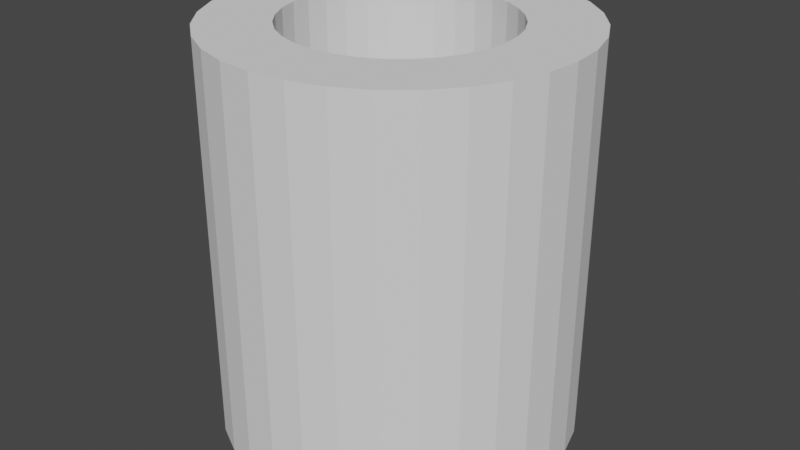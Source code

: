 # Source: HoleRim_1.blend  (saved by Blender 3.1.7; exported with 4.5.12 LTS)
import bpy
from mathutils import Matrix  # noqa: F401  (used for matrix-valued properties, if any)

bpy.ops.wm.read_factory_settings(use_empty=True)
scene = bpy.context.scene
scene.name = 'Scene'

# ---- collections
col_collection = bpy.data.collections.new('Collection'); scene.collection.children.link(col_collection)

# ---- world
world_world = bpy.data.worlds.new('World'); scene.world = world_world
world_world.use_nodes = True; world_world.node_tree.nodes.clear()
_N = world_world.node_tree.nodes; _L = world_world.node_tree.links
n0 = _N.new('ShaderNodeOutputWorld'); n0.name = 'World Output'; n0.location = (300, 300)
n1 = _N.new('ShaderNodeBackground'); n1.name = 'Background'; n1.location = (10, 300)
n1.inputs[0].default_value = (0.05088, 0.05088, 0.05088, 1.0)
_L.new(n1.outputs[0], n0.inputs[0])
n0.is_active_output = True
world_world.color = (0.05088, 0.05088, 0.05088)
world_world.use_sun_shadow = False
world_world.sun_shadow_jitter_overblur = 0.0

# ---- meshes
me_cylinder = bpy.data.meshes.new('Cylinder')
me_cylinder.from_pydata([(0.0, 0.713, -0.7964), (0.1391, 0.6993, -0.7964), (0.2728, 0.6587, -0.7964), (0.3961, 0.5928, -0.7964), (0.5041, 0.5041, -0.7964), (0.5928, 0.3961, -0.7964), (0.6587, 0.2728, -0.7964), (0.6993, 0.1391, -0.7964), (0.713, -3.116e-08, -0.7964), (0.6993, -0.1391, -0.7964), (0.6587, -0.2728, -0.7964), (0.5928, -0.3961, -0.7964), (0.5041, -0.5041, -0.7964), (0.3961, -0.5928, -0.7964), (0.2728, -0.6587, -0.7964), (0.1391, -0.6993, -0.7964), (-6.233e-08, -0.713, -0.7964), (-0.1391, -0.6993, -0.7964), (-0.2728, -0.6587, -0.7964), (-0.3961, -0.5928, -0.7964), (-0.5041, -0.5041, -0.7964), (-0.5928, -0.3961, -0.7964), (-0.6587, -0.2728, -0.7964), (-0.6993, -0.1391, -0.7964), (-0.713, 8.502e-09, -0.7964), (-0.6993, 0.1391, -0.7964), (-0.6587, 0.2728, -0.7964), (-0.5928, 0.3961, -0.7964), (-0.5041, 0.5041, -0.7964), (-0.3961, 0.5928, -0.7964), (-0.2728, 0.6587, -0.7964), (-0.1391, 0.6993, -0.7964), (-5.592e-08, 0.4363, -0.7964), (0.08511, 0.4279, -0.7964), (0.167, 0.4031, -0.7964), (0.2424, 0.3627, -0.7964), (0.3085, 0.3085, -0.7964), (0.3627, 0.2424, -0.7964), (0.4031, 0.167, -0.7964), (0.4279, 0.08511, -0.7964), (0.4363, -2.256e-09, -0.7964), (0.4279, -0.08511, -0.7964), (0.4031, -0.167, -0.7964), (0.3627, -0.2424, -0.7964), (0.3085, -0.3085, -0.7964), (0.2424, -0.3627, -0.7964), (0.167, -0.4031, -0.7964), (0.08511, -0.4279, -0.7964), (-4.661e-08, -0.4363, -0.7964), (-0.08511, -0.4279, -0.7964), (-0.167, -0.4031, -0.7964), (-0.2424, -0.3627, -0.7964), (-0.3085, -0.3085, -0.7964), (-0.3627, -0.2424, -0.7964), (-0.4031, -0.167, -0.7964), (-0.4279, -0.08511, -0.7964), (-0.4363, -1.318e-08, -0.7964), (-0.4279, 0.08511, -0.7964), (-0.4031, 0.167, -0.7964), (-0.3627, 0.2424, -0.7964), (-0.3085, 0.3085, -0.7964), (-0.2424, 0.3627, -0.7964), (-0.167, 0.4031, -0.7964), (-0.08511, 0.4279, -0.7964), (0.0, 0.713, -2.391), (0.1391, 0.6993, -2.391), (0.2728, 0.6587, -2.391), (0.3961, 0.5928, -2.391), (0.5041, 0.5041, -2.391), (0.5928, 0.3961, -2.391), (0.6587, 0.2728, -2.391), (0.6993, 0.1391, -2.391), (0.713, -3.116e-08, -2.391), (0.6993, -0.1391, -2.391), (0.6587, -0.2728, -2.391), (0.5928, -0.3961, -2.391), (0.5041, -0.5041, -2.391), (0.3961, -0.5928, -2.391), (0.2728, -0.6587, -2.391), (0.1391, -0.6993, -2.391), (-6.233e-08, -0.713, -2.391), (-0.1391, -0.6993, -2.391), (-0.2728, -0.6587, -2.391), (-0.3961, -0.5928, -2.391), (-0.5041, -0.5041, -2.391), (-0.5928, -0.3961, -2.391), (-0.6587, -0.2728, -2.391), (-0.6993, -0.1391, -2.391), (-0.713, 8.502e-09, -2.391), (-0.6993, 0.1391, -2.391), (-0.6587, 0.2728, -2.391), (-0.5928, 0.3961, -2.391), (-0.5041, 0.5041, -2.391), (-0.3961, 0.5928, -2.391), (-0.2728, 0.6587, -2.391), (-0.1391, 0.6993, -2.391), (-5.592e-08, 0.4363, -2.391), (0.08511, 0.4279, -2.391), (0.167, 0.4031, -2.391), (0.2424, 0.3627, -2.391), (0.3085, 0.3085, -2.391), (0.3627, 0.2424, -2.391), (0.4031, 0.167, -2.391), (0.4279, 0.08511, -2.391), (0.4363, -2.256e-09, -2.391), (0.4279, -0.08511, -2.391), (0.4031, -0.167, -2.391), (0.3627, -0.2424, -2.391), (0.3085, -0.3085, -2.391), (0.2424, -0.3627, -2.391), (0.167, -0.4031, -2.391), (0.08511, -0.4279, -2.391), (-4.661e-08, -0.4363, -2.391), (-0.08511, -0.4279, -2.391), (-0.167, -0.4031, -2.391), (-0.2424, -0.3627, -2.391), (-0.3085, -0.3085, -2.391), (-0.3627, -0.2424, -2.391), (-0.4031, -0.167, -2.391), (-0.4279, -0.08511, -2.391), (-0.4363, -1.318e-08, -2.391), (-0.4279, 0.08511, -2.391), (-0.4031, 0.167, -2.391), (-0.3627, 0.2424, -2.391), (-0.3085, 0.3085, -2.391), (-0.2424, 0.3627, -2.391), (-0.167, 0.4031, -2.391), (-0.08511, 0.4279, -2.391)], [], [(33, 0, 32), (48, 16, 47), (8, 40, 41), (8, 39, 40), (6, 38, 7), (7, 39, 8), (38, 39, 7), (4, 37, 5), (5, 37, 6), (2, 35, 3), (3, 36, 4), (0, 33, 1), (1, 34, 2), (30, 62, 31), (31, 63, 0), (62, 63, 31), (28, 60, 29), (29, 61, 30), (60, 61, 29), (26, 59, 27), (27, 60, 28), (24, 57, 25), (25, 58, 26), (57, 24, 56), (58, 25, 57), (27, 59, 60), (1, 33, 34), (3, 35, 36), (37, 38, 6), (59, 26, 58), (4, 36, 37), (61, 62, 30), (2, 34, 35), (32, 0, 63), (24, 55, 56), (24, 23, 55), (55, 23, 54), (22, 54, 23), (20, 52, 21), (21, 53, 22), (52, 53, 21), (18, 51, 19), (19, 52, 20), (16, 49, 17), (17, 50, 18), (14, 46, 15), (15, 47, 16), (46, 47, 15), (12, 45, 13), (13, 45, 14), (10, 43, 11), (11, 44, 12), (8, 41, 9), (9, 42, 10), (42, 9, 41), (43, 10, 42), (11, 43, 44), (45, 46, 14), (17, 49, 50), (19, 51, 52), (54, 22, 53), (45, 12, 44), (18, 50, 51), (16, 48, 49), (97, 96, 64), (112, 111, 80), (72, 105, 104), (72, 104, 103), (70, 71, 102), (71, 72, 103), (102, 71, 103), (68, 69, 101), (69, 70, 101), (66, 67, 99), (67, 68, 100), (64, 65, 97), (65, 66, 98), (94, 95, 126), (95, 64, 127), (126, 95, 127), (92, 93, 124), (93, 94, 125), (124, 93, 125), (90, 91, 123), (91, 92, 124), (88, 89, 121), (89, 90, 122), (121, 120, 88), (122, 121, 89), (91, 124, 123), (65, 98, 97), (67, 100, 99), (101, 70, 102), (123, 122, 90), (68, 101, 100), (125, 94, 126), (66, 99, 98), (96, 127, 64), (88, 120, 119), (88, 119, 87), (119, 118, 87), (86, 87, 118), (84, 85, 116), (85, 86, 117), (116, 85, 117), (82, 83, 115), (83, 84, 116), (80, 81, 113), (81, 82, 114), (78, 79, 110), (79, 80, 111), (110, 79, 111), (76, 77, 109), (77, 78, 109), (74, 75, 107), (75, 76, 108), (72, 73, 105), (73, 74, 106), (106, 105, 73), (107, 106, 74), (75, 108, 107), (109, 78, 110), (81, 114, 113), (83, 116, 115), (118, 117, 86), (109, 108, 76), (82, 115, 114), (80, 113, 112), (28, 29, 93, 92), (2, 3, 67, 66), (56, 55, 119, 120), (29, 30, 94, 93), (3, 4, 68, 67), (57, 56, 120, 121), (30, 31, 95, 94), (4, 5, 69, 68), (58, 57, 121, 122), (31, 0, 64, 95), (5, 6, 70, 69), (59, 58, 122, 123), (33, 32, 96, 97), (6, 7, 71, 70), (60, 59, 123, 124), (34, 33, 97, 98), (7, 8, 72, 71), (61, 60, 124, 125), (35, 34, 98, 99), (8, 9, 73, 72), (62, 61, 125, 126), (36, 35, 99, 100), (9, 10, 74, 73), (63, 62, 126, 127), (37, 36, 100, 101), (10, 11, 75, 74), (32, 63, 127, 96), (38, 37, 101, 102), (11, 12, 76, 75), (39, 38, 102, 103), (12, 13, 77, 76), (40, 39, 103, 104), (13, 14, 78, 77), (41, 40, 104, 105), (14, 15, 79, 78), (42, 41, 105, 106), (15, 16, 80, 79), (43, 42, 106, 107), (16, 17, 81, 80), (44, 43, 107, 108), (17, 18, 82, 81), (45, 44, 108, 109), (18, 19, 83, 82), (46, 45, 109, 110), (19, 20, 84, 83), (47, 46, 110, 111), (20, 21, 85, 84), (48, 47, 111, 112), (21, 22, 86, 85), (49, 48, 112, 113), (22, 23, 87, 86), (50, 49, 113, 114), (23, 24, 88, 87), (51, 50, 114, 115), (24, 25, 89, 88), (52, 51, 115, 116), (25, 26, 90, 89), (53, 52, 116, 117), (26, 27, 91, 90), (0, 1, 65, 64), (54, 53, 117, 118), (27, 28, 92, 91), (1, 2, 66, 65), (55, 54, 118, 119)])
_uv = me_cylinder.uv_layers.new(name='UVMap')
_uv.uv.foreach_set('vector', [0.0, 0.0, 0.0, 0.0, 0.0, 0.0, 0.0, 0.0, 0.0, 0.0, 0.0, 0.0, 0.0, 0.0, 0.0, 0.0, 0.0, 0.0, 0.0, 0.0, 0.0, 0.0, 0.0, 0.0, 0.0, 0.0, 0.0, 0.0, 0.0, 0.0, 0.0, 0.0, 0.0, 0.0, 0.0, 0.0, 0.0, 0.0, 0.0, 0.0, 0.0, 0.0, 0.0, 0.0, 0.0, 0.0, 0.0, 0.0, 0.0, 0.0, 0.0, 0.0, 0.0, 0.0, 0.0, 0.0, 0.0, 0.0, 0.0, 0.0, 0.0, 0.0, 0.0, 0.0, 0.0, 0.0, 0.0, 0.0, 0.0, 0.0, 0.0, 0.0, 0.0, 0.0, 0.0, 0.0, 0.0, 0.0, 0.0, 0.0, 0.0, 0.0, 0.0, 0.0, 0.0, 0.0, 0.0, 0.0, 0.0, 0.0, 0.0, 0.0, 0.0, 0.0, 0.0, 0.0, 0.0, 0.0, 0.0, 0.0, 0.0, 0.0, 0.0, 0.0, 0.0, 0.0, 0.0, 0.0, 0.0, 0.0, 0.0, 0.0, 0.0, 0.0, 0.0, 0.0, 0.0, 0.0, 0.0, 0.0, 0.0, 0.0, 0.0, 0.0, 0.0, 0.0, 0.0, 0.0, 0.0, 0.0, 0.0, 0.0, 0.0, 0.0, 0.0, 0.0, 0.0, 0.0, 0.0, 0.0, 0.0, 0.0, 0.0, 0.0, 0.0, 0.0, 0.0, 0.0, 0.0, 0.0, 0.0, 0.0, 0.0, 0.0, 0.0, 0.0, 0.0, 0.0, 0.0, 0.0, 0.0, 0.0, 0.0, 0.0, 0.0, 0.0, 0.0, 0.0, 0.0, 0.0, 0.0, 0.0, 0.0, 0.0, 0.0, 0.0, 0.0, 0.0, 0.0, 0.0, 0.0, 0.0, 0.0, 0.0, 0.0, 0.0, 0.0, 0.0, 0.0, 0.0, 0.0, 0.0, 0.0, 0.0, 0.0, 0.0, 0.0, 0.0, 0.0, 0.0, 0.0, 0.0, 0.0, 0.0, 0.0, 0.0, 0.0, 0.0, 0.0, 0.0, 0.0, 0.0, 0.0, 0.0, 0.0, 0.0, 0.0, 0.0, 0.0, 0.0, 0.0, 0.0, 0.0, 0.0, 0.0, 0.0, 0.0, 0.0, 0.0, 0.0, 0.0, 0.0, 0.0, 0.0, 0.0, 0.0, 0.0, 0.0, 0.0, 0.0, 0.0, 0.0, 0.0, 0.0, 0.0, 0.0, 0.0, 0.0, 0.0, 0.0, 0.0, 0.0, 0.0, 0.0, 0.0, 0.0, 0.0, 0.0, 0.0, 0.0, 0.0, 0.0, 0.0, 0.0, 0.0, 0.0, 0.0, 0.0, 0.0, 0.0, 0.0, 0.0, 0.0, 0.0, 0.0, 0.0, 0.0, 0.0, 0.0, 0.0, 0.0, 0.0, 0.0, 0.0, 0.0, 0.0, 0.0, 0.0, 0.0, 0.0, 0.0, 0.0, 0.0, 0.0, 0.0, 0.0, 0.0, 0.0, 0.0, 0.0, 0.0, 0.0, 0.0, 0.0, 0.0, 0.0, 0.0, 0.0, 0.0, 0.0, 0.0, 0.0, 0.0, 0.0, 0.0, 0.0, 0.0, 0.0, 0.0, 0.0, 0.0, 0.0, 0.0, 0.0, 0.0, 0.0, 0.0, 0.0, 0.0, 0.0, 0.0, 0.0, 0.0, 0.0, 0.0, 0.0, 0.0, 0.0, 0.0, 0.0, 0.0, 0.0, 0.0, 0.0, 0.0, 0.0, 0.0, 0.0, 0.0, 0.0, 0.0, 0.0, 0.0, 0.0, 0.0, 0.0, 0.0, 0.0, 0.0, 0.0, 0.0, 0.0, 0.0, 0.0, 0.0, 0.0, 0.0, 0.0, 0.0, 0.0, 0.0, 0.0, 0.0, 0.0, 0.0, 0.0, 0.0, 0.0, 0.0, 0.0, 0.0, 0.0, 0.0, 0.0, 0.0, 0.0, 0.0, 0.0, 0.0, 0.0, 0.0, 0.0, 0.0, 0.0, 0.0, 0.0, 0.0, 0.0, 0.0, 0.0, 0.0, 0.0, 0.0, 0.0, 0.0, 0.0, 0.0, 0.0, 0.0, 0.0, 0.0, 0.0, 0.0, 0.0, 0.0, 0.0, 0.0, 0.0, 0.0, 0.0, 0.0, 0.0, 0.0, 0.0, 0.0, 0.0, 0.0, 0.0, 0.0, 0.0, 0.0, 0.0, 0.0, 0.0, 0.0, 0.0, 0.0, 0.0, 0.0, 0.0, 0.0, 0.0, 0.0, 0.0, 0.0, 0.0, 0.0, 0.0, 0.0, 0.0, 0.0, 0.0, 0.0, 0.0, 0.0, 0.0, 0.0, 0.0, 0.0, 0.0, 0.0, 0.0, 0.0, 0.0, 0.0, 0.0, 0.0, 0.0, 0.0, 0.0, 0.0, 0.0, 0.0, 0.0, 0.0, 0.0, 0.0, 0.0, 0.0, 0.0, 0.0, 0.0, 0.0, 0.0, 0.0, 0.0, 0.0, 0.0, 0.0, 0.0, 0.0, 0.0, 0.0, 0.0, 0.0, 0.0, 0.0, 0.0, 0.0, 0.0, 0.0, 0.0, 0.0, 0.0, 0.0, 0.0, 0.0, 0.0, 0.0, 0.0, 0.0, 0.0, 0.0, 0.0, 0.0, 0.0, 0.0, 0.0, 0.0, 0.0, 0.0, 0.0, 0.0, 0.0, 0.0, 0.0, 0.0, 0.0, 0.0, 0.0, 0.0, 0.0, 0.0, 0.0, 0.0, 0.0, 0.0, 0.0, 0.0, 0.0, 0.0, 0.0, 0.0, 0.0, 0.0, 0.0, 0.0, 0.0, 0.0, 0.0, 0.0, 0.0, 0.0, 0.0, 0.0, 0.0, 0.0, 0.0, 0.0, 0.0, 0.0, 0.0, 0.0, 0.0, 0.0, 0.0, 0.0, 0.0, 0.0, 0.0, 0.0, 0.0, 0.0, 0.0, 0.0, 0.0, 0.0, 0.0, 0.0, 0.0, 0.0, 0.0, 0.0, 0.0, 0.0, 0.0, 0.0, 0.0, 0.0, 0.0, 0.0, 0.0, 0.0, 0.0, 0.0, 0.0, 0.0, 0.0, 0.0, 0.0, 0.0, 0.0, 0.0, 0.0, 0.0, 0.0, 0.0, 0.0, 0.0, 0.0, 0.0, 0.0, 0.0, 0.0, 0.0, 0.0, 0.0, 0.0, 0.0, 0.0, 0.0, 0.0, 0.0, 0.0, 0.0, 0.0, 0.0, 0.0, 0.0, 0.0, 0.0, 0.0, 0.0, 0.0, 0.0, 0.0, 0.0, 0.0, 0.0, 0.0, 0.0, 0.0, 0.0, 0.0, 0.0, 0.0, 0.0, 0.0, 0.0, 0.0, 0.0, 0.0, 0.0, 0.0, 0.0, 0.0, 0.0, 0.0, 0.0, 0.0, 0.0, 0.0, 0.0, 0.0, 0.0, 0.0, 0.0, 0.0, 0.0, 0.0, 0.0, 0.0, 0.0, 0.0, 0.0, 0.0, 0.0, 0.0, 0.0, 0.0, 0.0, 0.0, 0.0, 0.0, 0.0, 0.0, 0.0, 0.0, 0.0, 0.0, 0.0, 0.0, 0.0, 0.0, 0.0, 0.0, 0.0, 0.0, 0.0, 0.0, 0.0, 0.0, 0.0, 0.0, 0.0, 0.0, 0.0, 0.0, 0.0, 0.0, 0.0, 0.0, 0.0, 0.0, 0.0, 0.0, 0.0, 0.0, 0.0, 0.0, 0.0, 0.0, 0.0, 0.0, 0.0, 0.0, 0.0, 0.0, 0.0, 0.0, 0.0, 0.0, 0.0, 0.0, 0.0, 0.0, 0.0, 0.0, 0.0, 0.0, 0.0, 0.0, 0.0, 0.0, 0.0, 0.0, 0.0, 0.0, 0.0, 0.0, 0.0, 0.0, 0.0, 0.0, 0.0, 0.0, 0.0, 0.0, 0.0, 0.0, 0.0, 0.0, 0.0, 0.0, 0.0, 0.0, 0.0, 0.0, 0.0, 0.0, 0.0, 0.0, 0.0, 0.0, 0.0, 0.0, 0.0, 0.0, 0.0, 0.0, 0.0, 0.0, 0.0, 0.0, 0.0, 0.0, 0.0, 0.0, 0.0, 0.0, 0.0, 0.0, 0.0, 0.0, 0.0, 0.0, 0.0, 0.0, 0.0, 0.0, 0.0, 0.0, 0.0, 0.0, 0.0, 0.0, 0.0, 0.0, 0.0, 0.0, 0.0, 0.0, 0.0, 0.0, 0.0, 0.0, 0.0, 0.0, 0.0, 0.0, 0.0, 0.0, 0.0, 0.0, 0.0, 0.0, 0.0, 0.0, 0.0, 0.0, 0.0, 0.0, 0.0, 0.0, 0.0, 0.0, 0.0, 0.0, 0.0, 0.0, 0.0, 0.0, 0.0, 0.0, 0.0, 0.0, 0.0, 0.0, 0.0, 0.0, 0.0, 0.0, 0.0, 0.0, 0.0, 0.0, 0.0, 0.0, 0.0, 0.0, 0.0, 0.0, 0.0, 0.0, 0.0, 0.0, 0.0, 0.0, 0.0, 0.0, 0.0, 0.0, 0.0, 0.0, 0.0, 0.0, 0.0, 0.0, 0.0, 0.0, 0.0, 0.0, 0.0, 0.0, 0.0, 0.0, 0.0, 0.0, 0.0, 0.0, 0.0, 0.0, 0.0, 0.0, 0.0, 0.0, 0.0, 0.0, 0.0, 0.0, 0.0, 0.0, 0.0, 0.0, 0.0, 0.0, 0.0, 0.0, 0.0, 0.0, 0.0, 0.0, 0.0, 0.0, 0.0, 0.0, 0.0, 0.0, 0.0, 0.0, 0.0, 0.0, 0.0, 0.0, 0.0, 0.0, 0.0, 0.0, 0.0, 0.0, 0.0, 0.0, 0.0, 0.0, 0.0, 0.0, 0.0, 0.0, 0.0, 0.0, 0.0, 0.0, 0.0, 0.0, 0.0, 0.0, 0.0, 0.0, 0.0, 0.0, 0.0, 0.0, 0.0, 0.0, 0.0, 0.0, 0.0, 0.0, 0.0, 0.0, 0.0, 0.0, 0.0, 0.0, 0.0, 0.0, 0.0, 0.0, 0.0, 0.0, 0.0, 0.0, 0.0, 0.0, 0.0, 0.0, 0.0, 0.0, 0.0, 0.0, 0.0, 0.0, 0.0, 0.0, 0.0, 0.0, 0.0, 0.0, 0.0, 0.0, 0.0, 0.0, 0.0, 0.0, 0.0, 0.0, 0.0, 0.0, 0.0, 0.0, 0.0, 0.0, 0.0, 0.0, 0.0, 0.0, 0.0, 0.0, 0.0, 0.0, 0.0, 0.0, 0.0, 0.0, 0.0, 0.0, 0.0, 0.0, 0.0, 0.0, 0.0, 0.0, 0.0, 0.0, 0.0, 0.0, 0.0, 0.0, 0.0, 0.0, 0.0, 0.0, 0.0, 0.0, 0.0, 0.0, 0.0, 0.0, 0.0, 0.0, 0.0, 0.0, 0.0, 0.0, 0.0, 0.0, 0.0, 0.0, 0.0, 0.0, 0.0, 0.0, 0.0, 0.0, 0.0, 0.0, 0.0, 0.0, 0.0, 0.0, 0.0, 0.0, 0.0, 0.0, 0.0, 0.0, 0.0, 0.0, 0.0, 0.0, 0.0, 0.0, 0.0, 0.0, 0.0, 0.0, 0.0, 0.0, 0.0, 0.0, 0.0, 0.0, 0.0, 0.0, 0.0, 0.0, 0.0, 0.0, 0.0, 0.0, 0.0, 0.0, 0.0, 0.0, 0.0, 0.0, 0.0, 0.0, 0.0, 0.0, 0.0, 0.0, 0.0, 0.0, 0.0, 0.0, 0.0, 0.0, 0.0, 0.0, 0.0, 0.0, 0.0, 0.0, 0.0, 0.0, 0.0, 0.0, 0.0, 0.0, 0.0, 0.0, 0.0, 0.0, 0.0, 0.0, 0.0, 0.0, 0.0, 0.0, 0.0, 0.0, 0.0, 0.0, 0.0, 0.0, 0.0, 0.0, 0.0, 0.0, 0.0, 0.0, 0.0, 0.0, 0.0, 0.0, 0.0, 0.0, 0.0, 0.0, 0.0, 0.0, 0.0, 0.0, 0.0, 0.0, 0.0, 0.0, 0.0, 0.0, 0.0, 0.0, 0.0, 0.0, 0.0, 0.0, 0.0, 0.0, 0.0, 0.0, 0.0, 0.0, 0.0, 0.0, 0.0, 0.0, 0.0, 0.0, 0.0, 0.0, 0.0, 0.0, 0.0, 0.0, 0.0, 0.0, 0.0, 0.0, 0.0, 0.0, 0.0, 0.0, 0.0, 0.0, 0.0, 0.0, 0.0, 0.0, 0.0, 0.0, 0.0, 0.0, 0.0, 0.0, 0.0, 0.0, 0.0, 0.0, 0.0, 0.0, 0.0, 0.0, 0.0, 0.0, 0.0, 0.0, 0.0, 0.0, 0.0, 0.0, 0.0, 0.0, 0.0, 0.0, 0.0, 0.0, 0.0, 0.0, 0.0, 0.0, 0.0, 0.0, 0.0, 0.0, 0.0, 0.0, 0.0, 0.0, 0.0, 0.0, 0.0, 0.0, 0.0, 0.0, 0.0, 0.0, 0.0, 0.0, 0.0, 0.0, 0.0, 0.0, 0.0, 0.0, 0.0, 0.0, 0.0, 0.0, 0.0, 0.0, 0.0, 0.0, 0.0, 0.0, 0.0, 0.0, 0.0, 0.0, 0.0, 0.0, 0.0, 0.0, 0.0, 0.0, 0.0, 0.0, 0.0, 0.0, 0.0, 0.0])
me_cylinder.use_remesh_fix_poles = True
me_cylinder.use_remesh_preserve_attributes = False
me_cylinder.update()

# ---- objects
ob_cylinder = bpy.data.objects.new('Cylinder', me_cylinder)

# ---- transforms, parenting, visibility, modifiers, constraints
ob_cylinder.location = (-0.2703, -0.1366, 0.7964)

# ---- collection membership
col_collection.objects.link(ob_cylinder)

# ---- scene / render settings (as saved in the file)
scene.frame_start = 1; scene.frame_end = 250; scene.frame_set(1)
scene.render.engine = 'BLENDER_EEVEE_NEXT'
scene.cycles.sampling_pattern = 'TABULATED_SOBOL'
scene.cycles.use_light_tree = False
scene.view_settings.view_transform = 'Filmic'
bpy.context.view_layer.update()

# ---- added for rendering (the .blend has no active camera and no usable light): camera, sun
cam_auto = bpy.data.cameras.new('AutoCamera')
cam_auto.lens = 50.0
cam_auto.sensor_width = 36.0
cam_auto.clip_end = 1000.0
ob_auto_camera = bpy.data.objects.new('AutoCamera', cam_auto)
scene.collection.objects.link(ob_auto_camera)
ob_auto_camera.location = (2.10812, -2.99074, 1.10558)
ob_auto_camera.rotation_euler = (1.09748, -7.21219e-08, 0.694738)
scene.camera = ob_auto_camera
light_auto_sun = bpy.data.lights.new('AutoSun', 'SUN')
light_auto_sun.energy = 3.0
light_auto_sun.angle = 0.0523599
ob_auto_sun = bpy.data.objects.new('AutoSun', light_auto_sun)
scene.collection.objects.link(ob_auto_sun)
ob_auto_sun.rotation_euler = (0.872665, 0.174533, 0.523599)
bpy.context.view_layer.update()
